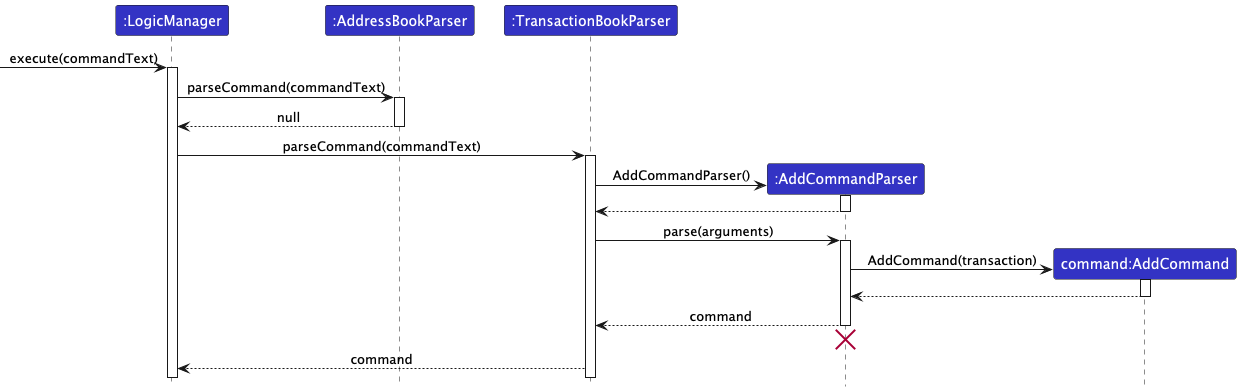

The diagram above was rendered by PlantUML. Its source (embedded in the PNG):
@startuml
!include style.puml
skinparam ArrowFontStyle plain

participant ":LogicManager" as LogicManager LOGIC_COLOR
participant ":AddressBookParser" as AddressBookParser LOGIC_COLOR
participant ":TransactionBookParser" as TransactionBookParser LOGIC_COLOR
participant ":AddCommandParser" as AddCommandParser LOGIC_COLOR
participant "command:AddCommand" as AddCommand LOGIC_COLOR


[-> LogicManager : execute(commandText)
activate LogicManager

LogicManager -> AddressBookParser : parseCommand(commandText)
activate AddressBookParser

AddressBookParser --> LogicManager : null
deactivate AddressBookParser

LogicManager -> TransactionBookParser : parseCommand(commandText)
activate TransactionBookParser

create AddCommandParser
TransactionBookParser -> AddCommandParser : AddCommandParser()
activate AddCommandParser

AddCommandParser --> TransactionBookParser
deactivate AddCommandParser

TransactionBookParser -> AddCommandParser : parse(arguments)
activate AddCommandParser

create AddCommand
AddCommandParser -> AddCommand : AddCommand(transaction)
activate AddCommand

AddCommand --> AddCommandParser :
deactivate AddCommand

AddCommandParser --> TransactionBookParser : command
deactivate AddCommandParser
'Hidden arrow to position the destroy marker below the end of the activation bar.
AddCommandParser -[hidden]-> TransactionBookParser
destroy AddCommandParser

TransactionBookParser --> LogicManager : command
deactivate AddressBookParser

@enduml